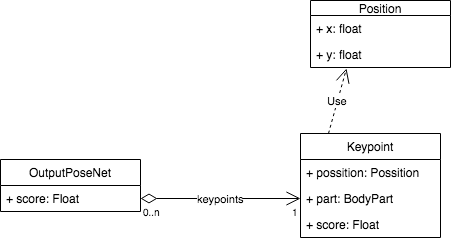

The diagram above was exported from draw.io. Its source (the exported page's mxGraphModel, read from the mxfile embedded in the PNG):
<mxGraphModel dx="1398" dy="916" grid="1" gridSize="10" guides="1" tooltips="1" connect="1" arrows="1" fold="1" page="1" pageScale="1" pageWidth="827" pageHeight="1169" math="0" shadow="0">
  <root>
    <mxCell id="0" />
    <mxCell id="1" parent="0" />
    <mxCell id="-jsq0lrcaD08NqmZNQDf-1" value="OutputPoseNet" style="swimlane;fontStyle=0;childLayout=stackLayout;horizontal=1;startSize=26;fillColor=none;horizontalStack=0;resizeParent=1;resizeParentMax=0;resizeLast=0;collapsible=1;marginBottom=0;" vertex="1" parent="1">
      <mxGeometry x="190" y="339" width="140" height="52" as="geometry" />
    </mxCell>
    <mxCell id="-jsq0lrcaD08NqmZNQDf-2" value="+ score: Float" style="text;strokeColor=none;fillColor=none;align=left;verticalAlign=top;spacingLeft=4;spacingRight=4;overflow=hidden;rotatable=0;points=[[0,0.5],[1,0.5]];portConstraint=eastwest;" vertex="1" parent="-jsq0lrcaD08NqmZNQDf-1">
      <mxGeometry y="26" width="140" height="26" as="geometry" />
    </mxCell>
    <mxCell id="-jsq0lrcaD08NqmZNQDf-5" value="Keypoint" style="swimlane;fontStyle=0;childLayout=stackLayout;horizontal=1;startSize=26;fillColor=none;horizontalStack=0;resizeParent=1;resizeParentMax=0;resizeLast=0;collapsible=1;marginBottom=0;" vertex="1" parent="1">
      <mxGeometry x="490" y="313" width="140" height="104" as="geometry" />
    </mxCell>
    <mxCell id="-jsq0lrcaD08NqmZNQDf-6" value="+ possition: Possition&#10;&#10;" style="text;strokeColor=none;fillColor=none;align=left;verticalAlign=top;spacingLeft=4;spacingRight=4;overflow=hidden;rotatable=0;points=[[0,0.5],[1,0.5]];portConstraint=eastwest;" vertex="1" parent="-jsq0lrcaD08NqmZNQDf-5">
      <mxGeometry y="26" width="140" height="26" as="geometry" />
    </mxCell>
    <mxCell id="-jsq0lrcaD08NqmZNQDf-7" value="+ part: BodyPart" style="text;strokeColor=none;fillColor=none;align=left;verticalAlign=top;spacingLeft=4;spacingRight=4;overflow=hidden;rotatable=0;points=[[0,0.5],[1,0.5]];portConstraint=eastwest;" vertex="1" parent="-jsq0lrcaD08NqmZNQDf-5">
      <mxGeometry y="52" width="140" height="26" as="geometry" />
    </mxCell>
    <mxCell id="-jsq0lrcaD08NqmZNQDf-8" value="+ score: Float" style="text;strokeColor=none;fillColor=none;align=left;verticalAlign=top;spacingLeft=4;spacingRight=4;overflow=hidden;rotatable=0;points=[[0,0.5],[1,0.5]];portConstraint=eastwest;" vertex="1" parent="-jsq0lrcaD08NqmZNQDf-5">
      <mxGeometry y="78" width="140" height="26" as="geometry" />
    </mxCell>
    <mxCell id="-jsq0lrcaD08NqmZNQDf-12" value="keypoints" style="endArrow=open;html=1;endSize=12;startArrow=diamondThin;startSize=14;startFill=0;edgeStyle=orthogonalEdgeStyle;exitX=1;exitY=0.5;exitDx=0;exitDy=0;entryX=0;entryY=0.5;entryDx=0;entryDy=0;" edge="1" parent="1" source="-jsq0lrcaD08NqmZNQDf-2" target="-jsq0lrcaD08NqmZNQDf-7">
      <mxGeometry relative="1" as="geometry">
        <mxPoint x="270" y="610" as="sourcePoint" />
        <mxPoint x="430" y="610" as="targetPoint" />
      </mxGeometry>
    </mxCell>
    <mxCell id="-jsq0lrcaD08NqmZNQDf-13" value="0..n" style="resizable=0;html=1;align=left;verticalAlign=top;labelBackgroundColor=#ffffff;fontSize=10;" connectable="0" vertex="1" parent="-jsq0lrcaD08NqmZNQDf-12">
      <mxGeometry x="-1" relative="1" as="geometry" />
    </mxCell>
    <mxCell id="-jsq0lrcaD08NqmZNQDf-14" value="1" style="resizable=0;html=1;align=right;verticalAlign=top;labelBackgroundColor=#ffffff;fontSize=10;" connectable="0" vertex="1" parent="-jsq0lrcaD08NqmZNQDf-12">
      <mxGeometry x="1" relative="1" as="geometry" />
    </mxCell>
    <mxCell id="-jsq0lrcaD08NqmZNQDf-16" value="Position" style="swimlane;fontStyle=0;childLayout=stackLayout;horizontal=1;startSize=15;fillColor=none;horizontalStack=0;resizeParent=1;resizeParentMax=0;resizeLast=0;collapsible=1;marginBottom=0;" vertex="1" parent="1">
      <mxGeometry x="500" y="180" width="140" height="67" as="geometry" />
    </mxCell>
    <mxCell id="-jsq0lrcaD08NqmZNQDf-17" value="+ x: float" style="text;strokeColor=none;fillColor=none;align=left;verticalAlign=top;spacingLeft=4;spacingRight=4;overflow=hidden;rotatable=0;points=[[0,0.5],[1,0.5]];portConstraint=eastwest;" vertex="1" parent="-jsq0lrcaD08NqmZNQDf-16">
      <mxGeometry y="15" width="140" height="26" as="geometry" />
    </mxCell>
    <mxCell id="-jsq0lrcaD08NqmZNQDf-18" value="+ y: float" style="text;strokeColor=none;fillColor=none;align=left;verticalAlign=top;spacingLeft=4;spacingRight=4;overflow=hidden;rotatable=0;points=[[0,0.5],[1,0.5]];portConstraint=eastwest;" vertex="1" parent="-jsq0lrcaD08NqmZNQDf-16">
      <mxGeometry y="41" width="140" height="26" as="geometry" />
    </mxCell>
    <mxCell id="-jsq0lrcaD08NqmZNQDf-20" value="Use" style="endArrow=open;endSize=12;dashed=1;html=1;exitX=0.2;exitY=0;exitDx=0;exitDy=0;exitPerimeter=0;entryX=0.257;entryY=1.038;entryDx=0;entryDy=0;entryPerimeter=0;" edge="1" parent="1" source="-jsq0lrcaD08NqmZNQDf-5" target="-jsq0lrcaD08NqmZNQDf-18">
      <mxGeometry width="160" relative="1" as="geometry">
        <mxPoint x="520" y="250" as="sourcePoint" />
        <mxPoint x="550" y="280" as="targetPoint" />
      </mxGeometry>
    </mxCell>
  </root>
</mxGraphModel>